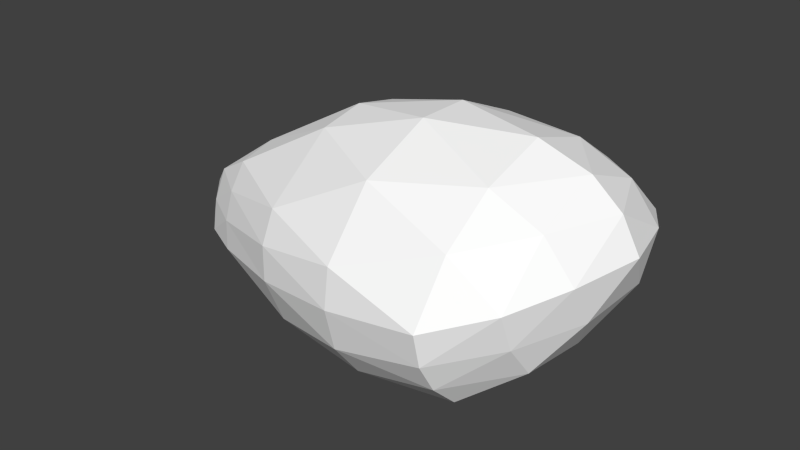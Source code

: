 # Source: ant1.blend  (saved by Blender 2.70.5; exported with 4.5.12 LTS)
import bpy
from mathutils import Matrix  # noqa: F401  (used for matrix-valued properties, if any)

bpy.ops.wm.read_factory_settings(use_empty=True)
scene = bpy.context.scene
scene.name = 'Scene'

# ---- collections
col_collection_1 = bpy.data.collections.new('Collection 1'); scene.collection.children.link(col_collection_1)

# ---- materials (node trees are filled in below, after node groups)
mat_colobotmesh_mat_1 = bpy.data.materials.new('ColobotMesh_mat_1')
mat_colobotmesh_mat_1.alpha_threshold = 0.0
mat_colobotmesh_mat_1.use_transparent_shadow = False
mat_colobotmesh_mat_1.diffuse_color = (1.0, 1.0, 1.0, 1.0)
mat_colobotmesh_mat_1.specular_color = (0.0, 0.0, 0.0)
mat_colobotmesh_mat_1.roughness = 0.5

# ---- material node trees

# ---- world
world_world = bpy.data.worlds.new('World'); scene.world = world_world
world_world.color = (0.05088, 0.05088, 0.05088)
world_world.use_sun_shadow = False
world_world.sun_shadow_jitter_overblur = 0.0
world_world.cycles.sampling_method = 'MANUAL'
world_world.cycles.sample_map_resolution = 256

# ---- meshes
me_colobotmesh = bpy.data.meshes.new('ColobotMesh_')
me_colobotmesh.from_pydata([(1.444, 0.3457, -1.005), (1.444, 1.049, 0.0), (2.079, 0.5669, 0.0), (1.444, -0.2367, -0.6601), (1.444, -0.2367, 0.6585), (1.444, 0.3457, 1.004), (-0.3909, 0.5236, -0.3511), (-0.3909, 0.5236, 0.3774), (-0.3909, -0.003455, -0.5551), (-0.3909, -0.3753, 0.0), (-0.3909, -0.003456, 0.5525), (-1.027, -0.01692, 0.0), (-0.6971, 0.3496, 0.2682), (-0.8975, 0.1694, 0.1424), (-0.3909, 0.5858, -0.1067), (-0.3909, 0.5858, 0.1361), (0.8371, -0.2665, 0.7343), (0.2307, -0.1888, 0.699), (-0.3909, 0.3646, -0.4701), (-0.3909, 0.1889, -0.5381), (1.444, 0.9162, 0.4231), (1.444, 0.682, 0.7576), (1.965, 0.2643, -0.2604), (1.776, -0.00357, -0.4804), (-0.3909, -0.3092, 0.2133), (-0.3909, -0.1853, 0.3975), (0.8371, -0.466, 0.5088), (0.2307, -0.5122, 0.2893), (0.8371, 1.056, -0.1682), (0.2307, 0.8807, -0.2852), (-0.6971, 0.3493, -0.2501), (-0.8975, 0.1692, -0.133), (-0.3909, 0.3643, 0.486), (-0.3909, 0.1887, 0.5444), (0.8371, -0.266, -0.738), (0.2307, -0.1883, -0.703), (-0.6971, -0.03232, 0.388), (-0.8975, -0.03681, 0.2039), (-0.6971, -0.03185, -0.3906), (-0.8975, -0.03634, -0.2056), (1.444, -0.06183, 0.8393), (1.444, 0.1323, 0.9543), (0.8371, 0.2365, 0.9804), (0.2307, 0.1201, 0.8301), (1.444, 0.1325, -0.9561), (1.444, -0.06167, -0.8411), (1.776, 0.9369, -6.946e-06), (1.965, 0.7764, -6.946e-06), (0.8371, 0.4804, 0.947), (0.2307, 0.5397, 0.7383), (1.965, 0.5331, 0.4187), (1.776, 0.4593, 0.7533), (1.444, -0.3543, -0.2206), (1.444, -0.3543, 0.219), (-0.6971, -0.2833, -0.0001799), (-0.8975, -0.1638, -0.0001799), (0.8371, 0.2373, -0.9821), (0.2307, 0.1209, -0.8321), (1.776, 0.4596, -0.7546), (1.965, 0.5334, -0.4196), (-0.3909, -0.1852, -0.4004), (-0.3909, -0.3092, -0.2154), (0.8371, -0.4662, -0.5098), (0.2307, -0.5124, -0.2897), (1.444, 0.682, -0.7588), (1.444, 0.9163, -0.4238), (0.8371, 0.4819, -0.9401), (0.2307, 0.5412, -0.7221), (0.8371, 1.057, 0.1806), (0.2307, 0.882, 0.3064), (1.965, 0.2643, 0.2599), (1.776, -0.003551, 0.4794), (1.776, 0.7665, -0.4248), (1.776, 0.2218, -0.6593), (1.776, -0.06106, -0.0004833), (1.776, 0.2215, 0.6579), (1.776, 0.7663, 0.424), (0.2307, 0.9415, 0.01174), (0.2307, 0.345, -0.821), (0.2307, -0.3983, -0.5243), (0.2307, -0.398, 0.5208), (0.2307, 0.3441, 0.8276), (0.8371, 0.8557, -0.6298), (0.8371, -0.03226, -0.9168), (0.8371, -0.5694, -0.0004272), (0.8371, -0.03357, 0.9138), (0.8371, 0.8547, 0.6403), (-0.6971, 0.1663, -0.3467), (-0.6971, -0.1922, -0.2074), (-0.6971, -0.1924, 0.2051), (-0.6971, 0.1662, 0.3541), (-0.6971, 0.3782, 0.009811)], [], [(0, 64, 58), (3, 45, 23), (4, 53, 71), (5, 41, 51), (1, 20, 46), (6, 14, 29), (8, 19, 57), (9, 61, 63), (10, 25, 17), (7, 32, 49), (1, 65, 28), (0, 44, 56), (3, 52, 62), (4, 40, 16), (5, 21, 48), (6, 18, 30), (8, 60, 38), (9, 24, 54), (10, 33, 36), (7, 15, 12), (59, 47, 2), (58, 72, 59), (59, 72, 47), (72, 46, 47), (58, 64, 72), (64, 65, 72), (72, 65, 46), (65, 1, 46), (22, 59, 2), (23, 73, 22), (22, 73, 59), (73, 58, 59), (23, 45, 73), (45, 44, 73), (73, 44, 58), (44, 0, 58), (70, 22, 2), (71, 74, 70), (70, 74, 22), (74, 23, 22), (71, 53, 74), (53, 52, 74), (74, 52, 23), (52, 3, 23), (50, 70, 2), (51, 75, 50), (50, 75, 70), (75, 71, 70), (51, 41, 75), (41, 40, 75), (75, 40, 71), (40, 4, 71), (47, 50, 2), (46, 76, 47), (47, 76, 50), (76, 51, 50), (46, 20, 76), (20, 21, 76), (76, 21, 51), (21, 5, 51), (28, 68, 1), (29, 77, 28), (28, 77, 68), (77, 69, 68), (29, 14, 77), (14, 15, 77), (77, 15, 69), (15, 7, 69), (56, 66, 0), (57, 78, 56), (56, 78, 66), (78, 67, 66), (57, 19, 78), (19, 18, 78), (78, 18, 67), (18, 6, 67), (62, 34, 3), (63, 79, 62), (62, 79, 34), (79, 35, 34), (63, 61, 79), (61, 60, 79), (79, 60, 35), (60, 8, 35), (16, 26, 4), (17, 80, 16), (16, 80, 26), (80, 27, 26), (17, 25, 80), (25, 24, 80), (80, 24, 27), (24, 9, 27), (48, 42, 5), (49, 81, 48), (48, 81, 42), (81, 43, 42), (49, 32, 81), (32, 33, 81), (81, 33, 43), (33, 10, 43), (29, 67, 6), (28, 82, 29), (29, 82, 67), (82, 66, 67), (28, 65, 82), (65, 64, 82), (82, 64, 66), (64, 0, 66), (57, 35, 8), (56, 83, 57), (57, 83, 35), (83, 34, 35), (56, 44, 83), (44, 45, 83), (83, 45, 34), (45, 3, 34), (63, 27, 9), (62, 84, 63), (63, 84, 27), (84, 26, 27), (62, 52, 84), (52, 53, 84), (84, 53, 26), (53, 4, 26), (17, 43, 10), (16, 85, 17), (17, 85, 43), (85, 42, 43), (16, 40, 85), (40, 41, 85), (85, 41, 42), (41, 5, 42), (49, 69, 7), (48, 86, 49), (49, 86, 69), (86, 68, 69), (48, 21, 86), (21, 20, 86), (86, 20, 68), (20, 1, 68), (31, 39, 11), (30, 87, 31), (31, 87, 39), (87, 38, 39), (30, 18, 87), (18, 19, 87), (87, 19, 38), (19, 8, 38), (39, 55, 11), (38, 88, 39), (39, 88, 55), (88, 54, 55), (38, 60, 88), (60, 61, 88), (88, 61, 54), (61, 9, 54), (55, 37, 11), (54, 89, 55), (55, 89, 37), (89, 36, 37), (54, 24, 89), (24, 25, 89), (89, 25, 36), (25, 10, 36), (37, 13, 11), (36, 90, 37), (37, 90, 13), (90, 12, 13), (36, 33, 90), (33, 32, 90), (90, 32, 12), (32, 7, 12), (13, 31, 11), (12, 91, 13), (13, 91, 31), (91, 30, 31), (12, 15, 91), (15, 14, 91), (91, 14, 30), (14, 6, 30)])
_uv = me_colobotmesh.uv_layers.new(name='UV_1')
_uv.uv.foreach_set('vector', [0.4361, 0.752, 0.4413, 0.793, 0.4568, 0.793, 0.4516, 0.7942, 0.4464, 0.7801, 0.467, 0.8212, 0.4516, 0.9558, 0.4516, 0.9019, 0.467, 0.9289, 0.4361, 0.998, 0.4413, 0.984, 0.4568, 0.9571, 0.4516, 0.8751, 0.4464, 0.9161, 0.467, 0.8751, 0.2984, 0.8321, 0.2984, 0.8618, 0.3495, 0.8464, 0.3128, 0.8071, 0.308, 0.8154, 0.3539, 0.7887, 0.2984, 0.8751, 0.3032, 0.8524, 0.3495, 0.8481, 0.3128, 0.9428, 0.308, 0.9202, 0.359, 0.9471, 0.2984, 0.9213, 0.3032, 0.9285, 0.3443, 0.9469, 0.4516, 0.8751, 0.4464, 0.834, 0.4005, 0.8608, 0.4361, 0.752, 0.4413, 0.766, 0.395, 0.7703, 0.4516, 0.7942, 0.4516, 0.8481, 0.4005, 0.8212, 0.4516, 0.9558, 0.4464, 0.9699, 0.4053, 0.9514, 0.4361, 0.998, 0.4413, 0.9571, 0.3902, 0.9725, 0.2984, 0.8321, 0.3032, 0.8237, 0.283, 0.8464, 0.3128, 0.8071, 0.308, 0.8298, 0.2925, 0.8298, 0.2984, 0.8751, 0.3032, 0.8977, 0.283, 0.8751, 0.3128, 0.9428, 0.308, 0.9356, 0.2925, 0.9202, 0.2984, 0.9213, 0.2984, 0.8916, 0.283, 0.9059, 0.4774, 0.834, 0.4825, 0.8751, 0.498, 0.8751, 0.4568, 0.793, 0.4619, 0.834, 0.4774, 0.834, 0.4774, 0.834, 0.4619, 0.834, 0.4825, 0.8751, 0.4619, 0.834, 0.467, 0.8751, 0.4825, 0.8751, 0.4568, 0.793, 0.4413, 0.793, 0.4619, 0.834, 0.4413, 0.793, 0.4464, 0.834, 0.4619, 0.834, 0.4619, 0.834, 0.4464, 0.834, 0.467, 0.8751, 0.4464, 0.834, 0.4516, 0.8751, 0.467, 0.8751, 0.4825, 0.8481, 0.4774, 0.834, 0.498, 0.8751, 0.467, 0.8212, 0.4619, 0.8071, 0.4825, 0.8481, 0.4825, 0.8481, 0.4619, 0.8071, 0.4774, 0.834, 0.4619, 0.8071, 0.4568, 0.793, 0.4774, 0.834, 0.467, 0.8212, 0.4464, 0.7801, 0.4619, 0.8071, 0.4464, 0.7801, 0.4413, 0.766, 0.4619, 0.8071, 0.4619, 0.8071, 0.4413, 0.766, 0.4568, 0.793, 0.4413, 0.766, 0.4361, 0.752, 0.4568, 0.793, 0.4825, 0.902, 0.4825, 0.8481, 0.498, 0.8751, 0.467, 0.9289, 0.467, 0.875, 0.4825, 0.902, 0.4825, 0.902, 0.467, 0.875, 0.4825, 0.8481, 0.467, 0.875, 0.467, 0.8212, 0.4825, 0.8481, 0.467, 0.9289, 0.4516, 0.9019, 0.467, 0.875, 0.4516, 0.9019, 0.4516, 0.8481, 0.467, 0.875, 0.467, 0.875, 0.4516, 0.8481, 0.467, 0.8212, 0.4516, 0.8481, 0.4516, 0.7942, 0.467, 0.8212, 0.4774, 0.9161, 0.4825, 0.902, 0.498, 0.8751, 0.4568, 0.9571, 0.4619, 0.943, 0.4774, 0.9161, 0.4774, 0.9161, 0.4619, 0.943, 0.4825, 0.902, 0.4619, 0.943, 0.467, 0.9289, 0.4825, 0.902, 0.4568, 0.9571, 0.4413, 0.984, 0.4619, 0.943, 0.4413, 0.984, 0.4464, 0.9699, 0.4619, 0.943, 0.4619, 0.943, 0.4464, 0.9699, 0.467, 0.9289, 0.4464, 0.9699, 0.4516, 0.9558, 0.467, 0.9289, 0.4825, 0.8751, 0.4774, 0.9161, 0.498, 0.8751, 0.467, 0.8751, 0.4619, 0.9161, 0.4825, 0.8751, 0.4825, 0.8751, 0.4619, 0.9161, 0.4774, 0.9161, 0.4619, 0.9161, 0.4568, 0.9571, 0.4774, 0.9161, 0.467, 0.8751, 0.4464, 0.9161, 0.4619, 0.9161, 0.4464, 0.9161, 0.4413, 0.9571, 0.4619, 0.9161, 0.4619, 0.9161, 0.4413, 0.9571, 0.4568, 0.9571, 0.4413, 0.9571, 0.4361, 0.998, 0.4568, 0.9571, 0.4005, 0.8608, 0.4005, 0.8905, 0.4516, 0.8751, 0.3495, 0.8464, 0.3495, 0.8762, 0.4005, 0.8608, 0.4005, 0.8608, 0.3495, 0.8762, 0.4005, 0.8905, 0.3495, 0.8762, 0.3495, 0.9059, 0.4005, 0.8905, 0.3495, 0.8464, 0.2984, 0.8618, 0.3495, 0.8762, 0.2984, 0.8618, 0.2984, 0.8916, 0.3495, 0.8762, 0.3495, 0.8762, 0.2984, 0.8916, 0.3495, 0.9059, 0.2984, 0.8916, 0.2984, 0.9213, 0.3495, 0.9059, 0.395, 0.7703, 0.3902, 0.7787, 0.4361, 0.752, 0.3539, 0.7887, 0.3491, 0.797, 0.395, 0.7703, 0.395, 0.7703, 0.3491, 0.797, 0.3902, 0.7787, 0.3491, 0.797, 0.3443, 0.8054, 0.3902, 0.7787, 0.3539, 0.7887, 0.308, 0.8154, 0.3491, 0.797, 0.308, 0.8154, 0.3032, 0.8237, 0.3491, 0.797, 0.3491, 0.797, 0.3032, 0.8237, 0.3443, 0.8054, 0.3032, 0.8237, 0.2984, 0.8321, 0.3443, 0.8054, 0.4005, 0.8212, 0.4053, 0.7985, 0.4516, 0.7942, 0.3495, 0.8481, 0.3543, 0.8255, 0.4005, 0.8212, 0.4005, 0.8212, 0.3543, 0.8255, 0.4053, 0.7985, 0.3543, 0.8255, 0.359, 0.8028, 0.4053, 0.7985, 0.3495, 0.8481, 0.3032, 0.8524, 0.3543, 0.8255, 0.3032, 0.8524, 0.308, 0.8298, 0.3543, 0.8255, 0.3543, 0.8255, 0.308, 0.8298, 0.359, 0.8028, 0.308, 0.8298, 0.3128, 0.8071, 0.359, 0.8028, 0.4053, 0.9514, 0.4005, 0.9289, 0.4516, 0.9558, 0.359, 0.9471, 0.3543, 0.9246, 0.4053, 0.9514, 0.4053, 0.9514, 0.3543, 0.9246, 0.4005, 0.9289, 0.3543, 0.9246, 0.3495, 0.902, 0.4005, 0.9289, 0.359, 0.9471, 0.308, 0.9202, 0.3543, 0.9246, 0.308, 0.9202, 0.3032, 0.8977, 0.3543, 0.9246, 0.3543, 0.9246, 0.3032, 0.8977, 0.3495, 0.902, 0.3032, 0.8977, 0.2984, 0.8751, 0.3495, 0.902, 0.3902, 0.9725, 0.395, 0.9796, 0.4361, 0.998, 0.3443, 0.9469, 0.3491, 0.9541, 0.3902, 0.9725, 0.3902, 0.9725, 0.3491, 0.9541, 0.395, 0.9796, 0.3491, 0.9541, 0.3539, 0.9612, 0.395, 0.9796, 0.3443, 0.9469, 0.3032, 0.9285, 0.3491, 0.9541, 0.3032, 0.9285, 0.308, 0.9356, 0.3491, 0.9541, 0.3491, 0.9541, 0.308, 0.9356, 0.3539, 0.9612, 0.308, 0.9356, 0.3128, 0.9428, 0.3539, 0.9612, 0.3495, 0.8464, 0.3443, 0.8054, 0.2984, 0.8321, 0.4005, 0.8608, 0.3954, 0.8197, 0.3495, 0.8464, 0.3495, 0.8464, 0.3954, 0.8197, 0.3443, 0.8054, 0.3954, 0.8197, 0.3902, 0.7787, 0.3443, 0.8054, 0.4005, 0.8608, 0.4464, 0.834, 0.3954, 0.8197, 0.4464, 0.834, 0.4413, 0.793, 0.3954, 0.8197, 0.3954, 0.8197, 0.4413, 0.793, 0.3902, 0.7787, 0.4413, 0.793, 0.4361, 0.752, 0.3902, 0.7787, 0.3539, 0.7887, 0.359, 0.8028, 0.3128, 0.8071, 0.395, 0.7703, 0.4001, 0.7844, 0.3539, 0.7887, 0.3539, 0.7887, 0.4001, 0.7844, 0.359, 0.8028, 0.4001, 0.7844, 0.4053, 0.7985, 0.359, 0.8028, 0.395, 0.7703, 0.4413, 0.766, 0.4001, 0.7844, 0.4413, 0.766, 0.4464, 0.7801, 0.4001, 0.7844, 0.4001, 0.7844, 0.4464, 0.7801, 0.4053, 0.7985, 0.4464, 0.7801, 0.4516, 0.7942, 0.4053, 0.7985, 0.3495, 0.8481, 0.3495, 0.902, 0.2984, 0.8751, 0.4005, 0.8212, 0.4005, 0.875, 0.3495, 0.8481, 0.3495, 0.8481, 0.4005, 0.875, 0.3495, 0.902, 0.4005, 0.875, 0.4005, 0.9289, 0.3495, 0.902, 0.4005, 0.8212, 0.4516, 0.8481, 0.4005, 0.875, 0.4516, 0.8481, 0.4516, 0.9019, 0.4005, 0.875, 0.4005, 0.875, 0.4516, 0.9019, 0.4005, 0.9289, 0.4516, 0.9019, 0.4516, 0.9558, 0.4005, 0.9289, 0.359, 0.9471, 0.3539, 0.9612, 0.3128, 0.9428, 0.4053, 0.9514, 0.4001, 0.9655, 0.359, 0.9471, 0.359, 0.9471, 0.4001, 0.9655, 0.3539, 0.9612, 0.4001, 0.9655, 0.395, 0.9796, 0.3539, 0.9612, 0.4053, 0.9514, 0.4464, 0.9699, 0.4001, 0.9655, 0.4464, 0.9699, 0.4413, 0.984, 0.4001, 0.9655, 0.4001, 0.9655, 0.4413, 0.984, 0.395, 0.9796, 0.4413, 0.984, 0.4361, 0.998, 0.395, 0.9796, 0.3443, 0.9469, 0.3495, 0.9059, 0.2984, 0.9213, 0.3902, 0.9725, 0.3954, 0.9315, 0.3443, 0.9469, 0.3443, 0.9469, 0.3954, 0.9315, 0.3495, 0.9059, 0.3954, 0.9315, 0.4005, 0.8905, 0.3495, 0.9059, 0.3902, 0.9725, 0.4413, 0.9571, 0.3954, 0.9315, 0.4413, 0.9571, 0.4464, 0.9161, 0.3954, 0.9315, 0.3954, 0.9315, 0.4464, 0.9161, 0.4005, 0.8905, 0.4464, 0.9161, 0.4516, 0.8751, 0.4005, 0.8905, 0.2675, 0.8608, 0.2722, 0.8524, 0.252, 0.8751, 0.283, 0.8464, 0.2877, 0.8381, 0.2675, 0.8608, 0.2675, 0.8608, 0.2877, 0.8381, 0.2722, 0.8524, 0.2877, 0.8381, 0.2925, 0.8298, 0.2722, 0.8524, 0.283, 0.8464, 0.3032, 0.8237, 0.2877, 0.8381, 0.3032, 0.8237, 0.308, 0.8154, 0.2877, 0.8381, 0.2877, 0.8381, 0.308, 0.8154, 0.2925, 0.8298, 0.308, 0.8154, 0.3128, 0.8071, 0.2925, 0.8298, 0.2722, 0.8524, 0.2675, 0.8751, 0.252, 0.8751, 0.2925, 0.8298, 0.2877, 0.8524, 0.2722, 0.8524, 0.2722, 0.8524, 0.2877, 0.8524, 0.2675, 0.8751, 0.2877, 0.8524, 0.283, 0.8751, 0.2675, 0.8751, 0.2925, 0.8298, 0.308, 0.8298, 0.2877, 0.8524, 0.308, 0.8298, 0.3032, 0.8524, 0.2877, 0.8524, 0.2877, 0.8524, 0.3032, 0.8524, 0.283, 0.8751, 0.3032, 0.8524, 0.2984, 0.8751, 0.283, 0.8751, 0.2675, 0.8751, 0.2722, 0.8977, 0.252, 0.8751, 0.283, 0.8751, 0.2877, 0.8977, 0.2675, 0.8751, 0.2675, 0.8751, 0.2877, 0.8977, 0.2722, 0.8977, 0.2877, 0.8977, 0.2925, 0.9202, 0.2722, 0.8977, 0.283, 0.8751, 0.3032, 0.8977, 0.2877, 0.8977, 0.3032, 0.8977, 0.308, 0.9202, 0.2877, 0.8977, 0.2877, 0.8977, 0.308, 0.9202, 0.2925, 0.9202, 0.308, 0.9202, 0.3128, 0.9428, 0.2925, 0.9202, 0.2722, 0.8977, 0.2675, 0.8905, 0.252, 0.8751, 0.2925, 0.9202, 0.2877, 0.9131, 0.2722, 0.8977, 0.2722, 0.8977, 0.2877, 0.9131, 0.2675, 0.8905, 0.2877, 0.9131, 0.283, 0.9059, 0.2675, 0.8905, 0.2925, 0.9202, 0.308, 0.9356, 0.2877, 0.9131, 0.308, 0.9356, 0.3032, 0.9285, 0.2877, 0.9131, 0.2877, 0.9131, 0.3032, 0.9285, 0.283, 0.9059, 0.3032, 0.9285, 0.2984, 0.9213, 0.283, 0.9059, 0.2675, 0.8905, 0.2675, 0.8608, 0.252, 0.8751, 0.283, 0.9059, 0.283, 0.8762, 0.2675, 0.8905, 0.2675, 0.8905, 0.283, 0.8762, 0.2675, 0.8608, 0.283, 0.8762, 0.283, 0.8464, 0.2675, 0.8608, 0.283, 0.9059, 0.2984, 0.8916, 0.283, 0.8762, 0.2984, 0.8916, 0.2984, 0.8618, 0.283, 0.8762, 0.283, 0.8762, 0.2984, 0.8618, 0.283, 0.8464, 0.2984, 0.8618, 0.2984, 0.8321, 0.283, 0.8464])
me_colobotmesh.materials.append(mat_colobotmesh_mat_1)
me_colobotmesh.use_remesh_preserve_volume = False
me_colobotmesh.use_remesh_preserve_attributes = False
me_colobotmesh.use_mirror_vertex_groups = False
me_colobotmesh.update()

# ---- objects
ob_colobotmesh_1 = bpy.data.objects.new('ColobotMesh_1', me_colobotmesh)

# ---- transforms, parenting, visibility, modifiers, constraints
ob_colobotmesh_1.location = (0.0, 0.0, 0.0)
ob_colobotmesh_1.rotation_euler = (1.571, 0.0, 0.0)
ob_colobotmesh_1.lineart.crease_threshold = 0.0

# ---- collection membership
col_collection_1.objects.link(ob_colobotmesh_1)

# ---- scene / render settings (as saved in the file)
scene.frame_start = 1; scene.frame_end = 250; scene.frame_set(1)
scene.render.engine = 'BLENDER_EEVEE_NEXT'
scene.render.resolution_percentage = 50
scene.render.dither_intensity = 0.0
scene.cycles.use_denoising = False
scene.cycles.samples = 10
scene.cycles.sampling_pattern = 'TABULATED_SOBOL'
scene.cycles.light_sampling_threshold = 0.0
scene.cycles.use_adaptive_sampling = False
scene.cycles.use_light_tree = False
scene.cycles.blur_glossy = 0.0
scene.cycles.volume_bounces = 1
scene.cycles.pixel_filter_type = 'GAUSSIAN'
scene.cycles.sample_clamp_indirect = 0.0
scene.view_settings.view_transform = 'Standard'
bpy.context.view_layer.update()

# ---- added for rendering (the .blend has no active camera and no usable light): camera, sun
cam_auto = bpy.data.cameras.new('AutoCamera')
cam_auto.lens = 50.0
cam_auto.sensor_width = 36.0
cam_auto.clip_end = 1000.0
ob_auto_camera = bpy.data.objects.new('AutoCamera', cam_auto)
scene.collection.objects.link(ob_auto_camera)
ob_auto_camera.location = (4.26472, -4.48575, 3.23479)
ob_auto_camera.rotation_euler = (1.09748, -7.21219e-08, 0.694738)
scene.camera = ob_auto_camera
light_auto_sun = bpy.data.lights.new('AutoSun', 'SUN')
light_auto_sun.energy = 3.0
light_auto_sun.angle = 0.0523599
ob_auto_sun = bpy.data.objects.new('AutoSun', light_auto_sun)
scene.collection.objects.link(ob_auto_sun)
ob_auto_sun.rotation_euler = (0.872665, 0.174533, 0.523599)
bpy.context.view_layer.update()

